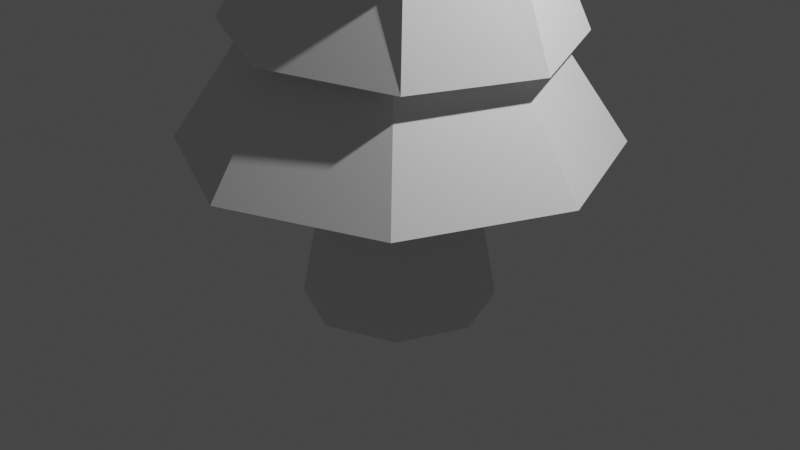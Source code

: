 # Source: drzewko2.blend  (saved by Blender 2.91.10; exported with 4.5.12 LTS)
import bpy
from mathutils import Matrix  # noqa: F401  (used for matrix-valued properties, if any)

bpy.ops.wm.read_factory_settings(use_empty=True)
scene = bpy.context.scene
scene.name = 'Scene'

# ---- collections
col_collection = bpy.data.collections.new('Collection'); scene.collection.children.link(col_collection)

# ---- materials (node trees are filled in below, after node groups)
mat_materia = bpy.data.materials.new('Materiał')
mat_materia.use_transparent_shadow = False

# ---- material node trees
mat_materia.use_nodes = True; mat_materia.node_tree.nodes.clear()
_N = mat_materia.node_tree.nodes; _L = mat_materia.node_tree.links
n0 = _N.new('ShaderNodeBsdfPrincipled'); n0.name = 'Principled BSDF'; n0.location = (10, 300)
n0.distribution = 'GGX'
n0.subsurface_method = 'BURLEY'
n0.inputs[3].default_value = 1.45
n0.inputs[27].default_value = (0.0, 0.0, 0.0, 1.0)
n0.inputs[28].default_value = 1.0
n1 = _N.new('ShaderNodeOutputMaterial'); n1.name = 'Material Output'; n1.location = (300, 300)
_L.new(n0.outputs[0], n1.inputs[0])
n1.is_active_output = True

# ---- world
world_world = bpy.data.worlds.new('World'); scene.world = world_world
world_world.use_nodes = True; world_world.node_tree.nodes.clear()
_N = world_world.node_tree.nodes; _L = world_world.node_tree.links
n0 = _N.new('ShaderNodeOutputWorld'); n0.name = 'World Output'; n0.location = (300, 300)
n1 = _N.new('ShaderNodeBackground'); n1.name = 'Background'; n1.location = (10, 300)
n1.inputs[0].default_value = (0.05088, 0.05088, 0.05088, 1.0)
_L.new(n1.outputs[0], n0.inputs[0])
n0.is_active_output = True
world_world.color = (0.05088, 0.05088, 0.05088)
world_world.use_sun_shadow = False
world_world.sun_shadow_jitter_overblur = 0.0

# ---- cameras
cam_camera = bpy.data.cameras.new('Camera')
cam_camera.clip_end = 100.0
cam_camera.ortho_scale = 7.314

# ---- lights
light_light = bpy.data.lights.new('Light', 'POINT')
light_light.transmission_factor = 0.0
light_light.energy = 1000.0
light_light.shadow_soft_size = 0.1
light_light.shadow_maximum_resolution = 0.006
light_light.use_absolute_resolution = True

# ---- meshes
me_walec = bpy.data.meshes.new('Walec')
me_walec.from_pydata([(0.0, 1.0, -0.842), (-5.151e-09, 0.5822, 1.406), (0.7071, 0.7071, -0.842), (0.4117, 0.4117, 1.406), (1.0, -4.371e-08, -0.842), (0.5822, -2.245e-08, 1.406), (0.7071, -0.7071, -0.842), (0.4117, -0.4117, 1.406), (-8.742e-08, -1.0, -0.842), (-5.605e-08, -0.5822, 1.406), (-0.7071, -0.7071, -0.842), (-0.4117, -0.4117, 1.406), (-1.0, 1.192e-08, -0.842), (-0.5822, 9.941e-09, 1.406), (-0.7071, 0.7071, -0.842), (-0.4117, 0.4117, 1.406)], [], [(0, 1, 3, 2), (2, 3, 5, 4), (4, 5, 7, 6), (6, 7, 9, 8), (8, 9, 11, 10), (10, 11, 13, 12), (3, 1, 15, 13, 11, 9, 7, 5), (12, 13, 15, 14), (14, 15, 1, 0), (0, 2, 4, 6, 8, 10, 12, 14)])
_uv = me_walec.uv_layers.new(name='MapaUV')
_uv.uv.foreach_set('vector', [1.0, 0.5, 1.0, 1.0, 0.875, 1.0, 0.875, 0.5, 0.875, 0.5, 0.875, 1.0, 0.75, 1.0, 0.75, 0.5, 0.75, 0.5, 0.75, 1.0, 0.625, 1.0, 0.625, 0.5, 0.625, 0.5, 0.625, 1.0, 0.5, 1.0, 0.5, 0.5, 0.5, 0.5, 0.5, 1.0, 0.375, 1.0, 0.375, 0.5, 0.375, 0.5, 0.375, 1.0, 0.25, 1.0, 0.25, 0.5, 0.4197, 0.4197, 0.25, 0.49, 0.08029, 0.4197, 0.01, 0.25, 0.08029, 0.08029, 0.25, 0.01, 0.4197, 0.08029, 0.49, 0.25, 0.25, 0.5, 0.25, 1.0, 0.125, 1.0, 0.125, 0.5, 0.125, 0.5, 0.125, 1.0, 0.0, 1.0, 0.0, 0.5, 0.75, 0.49, 0.9197, 0.4197, 0.99, 0.25, 0.9197, 0.08029, 0.75, 0.01, 0.5803, 0.08029, 0.51, 0.25, 0.5803, 0.4197])
me_walec.use_remesh_fix_poles = True
me_walec.use_remesh_preserve_attributes = False
me_walec.use_mirror_vertex_groups = False
me_walec.update()
me_walec_004 = bpy.data.meshes.new('Walec.004')
me_walec_004.from_pydata([(2.716e-08, 1.275, -1.0), (-1.406e-09, 0.8426, 1.0), (0.9013, 0.9013, -1.0), (0.5958, 0.5958, 1.0), (1.275, -6.089e-08, -1.0), (0.8426, -3.542e-08, 1.0), (0.9013, -0.9013, -1.0), (0.5958, -0.5958, 1.0), (-8.734e-08, -1.275, -1.0), (-7.507e-08, -0.8426, 1.0), (-0.9013, -0.9013, -1.0), (-0.5958, -0.5958, 1.0), (-1.275, 2.786e-08, -1.0), (-0.8426, 1.145e-08, 1.0), (-0.9013, 0.9013, -1.0), (-0.5958, 0.5958, 1.0), (1.261e-08, 1.726, -1.0), (1.22, 1.22, -1.0), (1.726, -7.544e-08, -1.0), (1.22, -1.22, -1.0), (-1.383e-07, -1.726, -1.0), (-1.22, -1.22, -1.0), (-1.739, -0.03841, -1.033), (-1.22, 1.22, -1.0), (4.793e-09, 0.5733, -0.5623), (0.4054, 0.4054, -0.5623), (0.5733, -2.738e-08, -0.5623), (0.4054, -0.4054, -0.5623), (-4.67e-08, -0.5733, -0.5623), (-0.4054, -0.4054, -0.5623), (-0.5733, 1.253e-08, -0.5623), (-0.4054, 0.4054, -0.5623), (-8.155e-09, 0.2091, -0.09388), (0.1479, 0.1479, -0.09388), (0.2091, -6.311e-09, -0.09388), (0.1479, -0.1479, -0.09388), (-2.694e-08, -0.2091, -0.09388), (-0.1479, -0.1479, -0.09388), (-0.2091, 8.247e-09, -0.09388), (-0.1479, 0.1479, -0.09388), (-1.318, -0.4138, -0.7668), (-0.8133, -0.04711, 1.034), (-1.232, -0.1708, -0.8475), (-0.5803, 0.04028, -0.5283), (-0.265, 0.1585, -0.05984)], [], [(16, 1, 3, 17), (17, 3, 5, 18), (18, 5, 7, 19), (19, 7, 9, 20), (20, 9, 11, 21), (40, 41, 13, 22), (3, 1, 15, 13, 41, 11, 9, 7, 5), (22, 13, 15, 23), (23, 15, 1, 16), (42, 12, 30, 43), (2, 0, 16, 17), (4, 2, 17, 18), (6, 4, 18, 19), (8, 6, 19, 20), (10, 8, 20, 21), (42, 10, 21, 40), (14, 12, 22, 23), (0, 14, 23, 16), (24, 25, 33, 32), (6, 8, 28, 27), (2, 4, 26, 25), (12, 14, 31, 30), (8, 10, 29, 28), (4, 6, 27, 26), (0, 2, 25, 24), (14, 0, 24, 31), (32, 33, 34, 35, 36, 37, 44, 38, 39), (31, 24, 32, 39), (43, 30, 38, 44), (27, 28, 36, 35), (25, 26, 34, 33), (30, 31, 39, 38), (28, 29, 37, 36), (26, 27, 35, 34), (29, 43, 44, 37), (12, 42, 40, 22), (10, 42, 43, 29), (21, 11, 41, 40)])
_uv = me_walec_004.uv_layers.new(name='MapaUV')
_uv.uv.foreach_set('vector', [1.0, 0.5, 1.0, 1.0, 0.875, 1.0, 0.875, 0.5, 0.875, 0.5, 0.875, 1.0, 0.75, 1.0, 0.75, 0.5, 0.75, 0.5, 0.75, 1.0, 0.625, 1.0, 0.625, 0.5, 0.625, 0.5, 0.625, 1.0, 0.5, 1.0, 0.5, 0.5, 0.5, 0.5, 0.5, 1.0, 0.375, 1.0, 0.375, 0.5, 0.3074, 0.5, 0.3074, 1.0, 0.25, 1.0, 0.25, 0.5, 0.4197, 0.4197, 0.25, 0.49, 0.08029, 0.4197, 0.01, 0.25, 0.04226, 0.1721, 0.08029, 0.08029, 0.25, 0.01, 0.4197, 0.08029, 0.49, 0.25, 0.25, 0.5, 0.25, 1.0, 0.125, 1.0, 0.125, 0.5, 0.125, 0.5, 0.125, 1.0, 0.0, 1.0, 0.0, 0.5, 0.5966, 0.1925, 0.5727, 0.25, 0.5727, 0.25, 0.5966, 0.1925, 0.8753, 0.3753, 0.75, 0.4273, 0.75, 0.49, 0.9197, 0.4197, 0.9273, 0.25, 0.8753, 0.3753, 0.9197, 0.4197, 0.99, 0.25, 0.8753, 0.1247, 0.9273, 0.25, 0.99, 0.25, 0.9197, 0.08029, 0.75, 0.07274, 0.8753, 0.1247, 0.9197, 0.08029, 0.75, 0.01, 0.6247, 0.1247, 0.75, 0.07274, 0.75, 0.01, 0.5803, 0.08029, 0.5966, 0.1925, 0.6247, 0.1247, 0.5803, 0.08029, 0.5423, 0.1721, 0.6247, 0.3753, 0.5727, 0.25, 0.51, 0.25, 0.5803, 0.4197, 0.75, 0.4273, 0.6247, 0.3753, 0.5803, 0.4197, 0.75, 0.49, 0.75, 0.4273, 0.8753, 0.3753, 0.8753, 0.3753, 0.75, 0.4273, 0.8753, 0.1247, 0.75, 0.07274, 0.75, 0.07274, 0.8753, 0.1247, 0.8753, 0.3753, 0.9273, 0.25, 0.9273, 0.25, 0.8753, 0.3753, 0.5727, 0.25, 0.6247, 0.3753, 0.6247, 0.3753, 0.5727, 0.25, 0.75, 0.07274, 0.6247, 0.1247, 0.6247, 0.1247, 0.75, 0.07274, 0.9273, 0.25, 0.8753, 0.1247, 0.8753, 0.1247, 0.9273, 0.25, 0.75, 0.4273, 0.8753, 0.3753, 0.8753, 0.3753, 0.75, 0.4273, 0.6247, 0.3753, 0.75, 0.4273, 0.75, 0.4273, 0.6247, 0.3753, 0.75, 0.4273, 0.8753, 0.3753, 0.9273, 0.25, 0.8753, 0.1247, 0.75, 0.07274, 0.6247, 0.1247, 0.5966, 0.1925, 0.5727, 0.25, 0.6247, 0.3753, 0.6247, 0.3753, 0.75, 0.4273, 0.75, 0.4273, 0.6247, 0.3753, 0.5966, 0.1925, 0.5727, 0.25, 0.5727, 0.25, 0.5966, 0.1925, 0.8753, 0.1247, 0.75, 0.07274, 0.75, 0.07274, 0.8753, 0.1247, 0.8753, 0.3753, 0.9273, 0.25, 0.9273, 0.25, 0.8753, 0.3753, 0.5727, 0.25, 0.6247, 0.3753, 0.6247, 0.3753, 0.5727, 0.25, 0.75, 0.07274, 0.6247, 0.1247, 0.6247, 0.1247, 0.75, 0.07274, 0.9273, 0.25, 0.8753, 0.1247, 0.8753, 0.1247, 0.9273, 0.25, 0.6247, 0.1247, 0.5966, 0.1925, 0.5966, 0.1925, 0.6247, 0.1247, 0.5727, 0.25, 0.5966, 0.1925, 0.5423, 0.1721, 0.51, 0.25, 0.6247, 0.1247, 0.5966, 0.1925, 0.5966, 0.1925, 0.6247, 0.1247, 0.375, 0.5, 0.375, 1.0, 0.3074, 1.0, 0.3074, 0.5])
me_walec_004.materials.append(mat_materia)
me_walec_004.use_remesh_fix_poles = True
me_walec_004.use_remesh_preserve_attributes = False
me_walec_004.use_mirror_vertex_groups = False
me_walec_004.update()
me_walec_006 = bpy.data.meshes.new('Walec.006')
me_walec_006.from_pydata([(0.004717, 1.274, -1.15), (-0.004401, 0.8436, 1.14), (0.9066, 0.9001, -1.167), (0.5737, 0.601, 1.701), (1.28, -0.001305, -1.178), (0.8101, 0.007588, 2.033), (0.9068, -0.9026, -1.175), (0.5662, -0.5889, 1.94), (0.005049, -1.276, -1.16), (-0.01504, -0.8391, 1.478), (-0.8968, -0.9024, -1.143), (-0.5932, -0.5964, 0.9162), (-1.271, -0.0009735, -1.133), (-0.8295, -0.003051, 0.5846), (-0.8971, 0.9003, -1.135), (-0.5856, 0.5934, 0.6772), (0.004658, 1.725, -1.148), (1.226, 1.219, -1.172), (1.732, -0.001364, -1.186), (1.226, -1.222, -1.182), (0.005107, -1.727, -1.162), (-1.216, -1.221, -1.139), (-1.722, -0.0009148, -1.125), (-1.216, 1.219, -1.128), (0.001613, 0.5729, -0.6136), (0.4073, 0.405, -0.6215), (0.5753, -0.0004684, -0.6261), (0.4074, -0.4059, -0.6248), (0.001762, -0.5737, -0.6183), (-0.4039, -0.4057, -0.6104), (-0.5719, -0.0003191, -0.6058), (-0.404, 0.4051, -0.6071), (-0.00176, 0.2095, -0.03795), (0.1462, 0.1483, -0.04083), (0.2075, 0.0003772, -0.04252), (0.1462, -0.1475, -0.04205), (-0.001706, -0.2087, -0.03968), (-0.1497, -0.1474, -0.03681), (-0.211, 0.0004317, -0.03511), (-0.1497, 0.1483, -0.03559), (-1.281, 0.755, -1.061), (-0.6936, 0.3293, 0.6362), (-1.062, 0.5013, -1.134), (-0.4783, 0.2256, -0.6065), (-0.1768, 0.08283, -0.03538)], [], [(16, 1, 3, 17), (17, 3, 5, 18), (18, 5, 7, 19), (19, 7, 9, 20), (20, 9, 11, 21), (21, 11, 13, 22), (3, 1, 15, 41, 13, 11, 9, 7, 5), (40, 41, 15, 23), (23, 15, 1, 16), (10, 12, 30, 29), (2, 0, 16, 17), (4, 2, 17, 18), (6, 4, 18, 19), (8, 6, 19, 20), (10, 8, 20, 21), (12, 10, 21, 22), (42, 12, 22, 40), (0, 14, 23, 16), (24, 25, 33, 32), (6, 8, 28, 27), (2, 4, 26, 25), (42, 14, 31, 43), (8, 10, 29, 28), (4, 6, 27, 26), (0, 2, 25, 24), (14, 0, 24, 31), (32, 33, 34, 35, 36, 37, 38, 44, 39), (31, 24, 32, 39), (29, 30, 38, 37), (27, 28, 36, 35), (25, 26, 34, 33), (43, 31, 39, 44), (28, 29, 37, 36), (26, 27, 35, 34), (30, 43, 44, 38), (12, 42, 43, 30), (14, 42, 40, 23), (22, 13, 41, 40)])
_uv = me_walec_006.uv_layers.new(name='MapaUV')
_uv.uv.foreach_set('vector', [1.0, 0.5, 1.0, 1.0, 0.875, 1.0, 0.875, 0.5, 0.875, 0.5, 0.875, 1.0, 0.75, 1.0, 0.75, 0.5, 0.75, 0.5, 0.75, 1.0, 0.625, 1.0, 0.625, 0.5, 0.625, 0.5, 0.625, 1.0, 0.5, 1.0, 0.5, 0.5, 0.5, 0.5, 0.5, 1.0, 0.375, 1.0, 0.375, 0.5, 0.375, 0.5, 0.375, 1.0, 0.25, 1.0, 0.25, 0.5, 0.4197, 0.4197, 0.25, 0.49, 0.08029, 0.4197, 0.04917, 0.3446, 0.01, 0.25, 0.08029, 0.08029, 0.25, 0.01, 0.4197, 0.08029, 0.49, 0.25, 0.1803, 0.5, 0.1803, 1.0, 0.125, 1.0, 0.125, 0.5, 0.125, 0.5, 0.125, 1.0, 0.0, 1.0, 0.0, 0.5, 0.6247, 0.1247, 0.5727, 0.25, 0.5727, 0.25, 0.6247, 0.1247, 0.8753, 0.3753, 0.75, 0.4273, 0.75, 0.49, 0.9197, 0.4197, 0.9273, 0.25, 0.8753, 0.3753, 0.9197, 0.4197, 0.99, 0.25, 0.8753, 0.1247, 0.9273, 0.25, 0.99, 0.25, 0.9197, 0.08029, 0.75, 0.07274, 0.8753, 0.1247, 0.9197, 0.08029, 0.75, 0.01, 0.6247, 0.1247, 0.75, 0.07274, 0.75, 0.01, 0.5803, 0.08029, 0.5727, 0.25, 0.6247, 0.1247, 0.5803, 0.08029, 0.51, 0.25, 0.6017, 0.3198, 0.5727, 0.25, 0.51, 0.25, 0.5492, 0.3446, 0.75, 0.4273, 0.6247, 0.3753, 0.5803, 0.4197, 0.75, 0.49, 0.75, 0.4273, 0.8753, 0.3753, 0.8753, 0.3753, 0.75, 0.4273, 0.8753, 0.1247, 0.75, 0.07274, 0.75, 0.07274, 0.8753, 0.1247, 0.8753, 0.3753, 0.9273, 0.25, 0.9273, 0.25, 0.8753, 0.3753, 0.6017, 0.3198, 0.6247, 0.3753, 0.6247, 0.3753, 0.6017, 0.3198, 0.75, 0.07274, 0.6247, 0.1247, 0.6247, 0.1247, 0.75, 0.07274, 0.9273, 0.25, 0.8753, 0.1247, 0.8753, 0.1247, 0.9273, 0.25, 0.75, 0.4273, 0.8753, 0.3753, 0.8753, 0.3753, 0.75, 0.4273, 0.6247, 0.3753, 0.75, 0.4273, 0.75, 0.4273, 0.6247, 0.3753, 0.75, 0.4273, 0.8753, 0.3753, 0.9273, 0.25, 0.8753, 0.1247, 0.75, 0.07274, 0.6247, 0.1247, 0.5727, 0.25, 0.6017, 0.3198, 0.6247, 0.3753, 0.6247, 0.3753, 0.75, 0.4273, 0.75, 0.4273, 0.6247, 0.3753, 0.6247, 0.1247, 0.5727, 0.25, 0.5727, 0.25, 0.6247, 0.1247, 0.8753, 0.1247, 0.75, 0.07274, 0.75, 0.07274, 0.8753, 0.1247, 0.8753, 0.3753, 0.9273, 0.25, 0.9273, 0.25, 0.8753, 0.3753, 0.6017, 0.3198, 0.6247, 0.3753, 0.6247, 0.3753, 0.6017, 0.3198, 0.75, 0.07274, 0.6247, 0.1247, 0.6247, 0.1247, 0.75, 0.07274, 0.9273, 0.25, 0.8753, 0.1247, 0.8753, 0.1247, 0.9273, 0.25, 0.5727, 0.25, 0.6017, 0.3198, 0.6017, 0.3198, 0.5727, 0.25, 0.5727, 0.25, 0.6017, 0.3198, 0.6017, 0.3198, 0.5727, 0.25, 0.6247, 0.3753, 0.6017, 0.3198, 0.5492, 0.3446, 0.5803, 0.4197, 0.25, 0.5, 0.25, 1.0, 0.1803, 1.0, 0.1803, 0.5])
me_walec_006.use_remesh_fix_poles = True
me_walec_006.use_remesh_preserve_attributes = False
me_walec_006.use_mirror_vertex_groups = False
me_walec_006.update()
me_walec_007 = bpy.data.meshes.new('Walec.007')
me_walec_007.from_pydata([(0.002817, 1.274, -1.151), (-0.005732, 0.8437, 1.308), (0.9043, 0.9008, -1.161), (0.5902, 0.5969, 1.301), (1.278, -0.0005945, -1.167), (0.8371, 0.001058, 1.297), (0.9044, -0.9019, -1.165), (0.5902, -0.5947, 1.299), (0.002911, -1.275, -1.156), (-0.005669, -0.8415, 1.304), (-0.8986, -0.9019, -1.146), (-0.6016, -0.5947, 1.311), (-1.272, -0.0005001, -1.141), (-0.8485, 0.001121, 1.315), (-0.8987, 0.9008, -1.143), (-0.6016, 0.5969, 1.313), (0.0028, 1.725, -1.15), (1.326, 1.32, -1.16), (1.675, -0.0004392, -1.174), (1.224, -1.221, -1.169), (0.002927, -1.726, -1.157), (-1.218, -1.221, -1.144), (-1.723, -0.0004834, -1.136), (-1.218, 1.22, -1.139), (0.0009684, 0.5731, -0.6143), (0.4064, 0.4052, -0.6189), (0.5744, -0.0002104, -0.6214), (0.4065, -0.4056, -0.6205), (0.001011, -0.5735, -0.6166), (-0.4045, -0.4056, -0.6121), (-0.5724, -0.0001679, -0.6095), (-0.4045, 0.4052, -0.6105), (-0.001024, 0.2093, -0.03889), (0.1469, 0.1481, -0.04054), (0.2081, 0.0001865, -0.04147), (0.1469, -0.1477, -0.04113), (-0.001009, -0.2089, -0.03972), (-0.1489, -0.1477, -0.03806), (-0.2102, 0.000202, -0.03713), (-0.1489, 0.1481, -0.03747), (1.435, 0.3833, -1.175), (0.7549, 0.1993, 1.299), (1.154, 0.2993, -1.165), (0.5185, 0.1347, -0.6206), (0.1878, 0.04939, -0.04116)], [], [(16, 1, 3, 17), (40, 41, 5, 18), (18, 5, 7, 19), (19, 7, 9, 20), (20, 9, 11, 21), (21, 11, 13, 22), (3, 1, 15, 13, 11, 9, 7, 5, 41), (22, 13, 15, 23), (23, 15, 1, 16), (10, 12, 30, 29), (2, 0, 16, 17), (42, 2, 17, 40), (6, 4, 18, 19), (8, 6, 19, 20), (10, 8, 20, 21), (12, 10, 21, 22), (14, 12, 22, 23), (0, 14, 23, 16), (24, 25, 33, 32), (6, 8, 28, 27), (42, 4, 26, 43), (12, 14, 31, 30), (8, 10, 29, 28), (4, 6, 27, 26), (0, 2, 25, 24), (14, 0, 24, 31), (32, 33, 44, 34, 35, 36, 37, 38, 39), (31, 24, 32, 39), (29, 30, 38, 37), (27, 28, 36, 35), (43, 26, 34, 44), (30, 31, 39, 38), (28, 29, 37, 36), (26, 27, 35, 34), (25, 43, 44, 33), (2, 42, 43, 25), (4, 42, 40, 18), (17, 3, 41, 40)])
_uv = me_walec_007.uv_layers.new(name='MapaUV')
_uv.uv.foreach_set('vector', [1.0, 0.5, 1.0, 1.0, 0.875, 1.0, 0.875, 0.5, 0.7916, 0.5, 0.7916, 1.0, 0.75, 1.0, 0.75, 0.5, 0.75, 0.5, 0.75, 1.0, 0.625, 1.0, 0.625, 0.5, 0.625, 0.5, 0.625, 1.0, 0.5, 1.0, 0.5, 0.5, 0.5, 0.5, 0.5, 1.0, 0.375, 1.0, 0.375, 0.5, 0.375, 0.5, 0.375, 1.0, 0.25, 1.0, 0.25, 0.5, 0.4197, 0.4197, 0.25, 0.49, 0.08029, 0.4197, 0.01, 0.25, 0.08029, 0.08029, 0.25, 0.01, 0.4197, 0.08029, 0.49, 0.25, 0.4666, 0.3065, 0.25, 0.5, 0.25, 1.0, 0.125, 1.0, 0.125, 0.5, 0.125, 0.5, 0.125, 1.0, 0.0, 1.0, 0.0, 0.5, 0.6247, 0.1247, 0.5727, 0.25, 0.5727, 0.25, 0.6247, 0.1247, 0.8753, 0.3753, 0.75, 0.4273, 0.75, 0.49, 0.9197, 0.4197, 0.91, 0.2917, 0.8753, 0.3753, 0.9197, 0.4197, 0.9666, 0.3065, 0.8753, 0.1247, 0.9273, 0.25, 0.99, 0.25, 0.9197, 0.08029, 0.75, 0.07274, 0.8753, 0.1247, 0.9197, 0.08029, 0.75, 0.01, 0.6247, 0.1247, 0.75, 0.07274, 0.75, 0.01, 0.5803, 0.08029, 0.5727, 0.25, 0.6247, 0.1247, 0.5803, 0.08029, 0.51, 0.25, 0.6247, 0.3753, 0.5727, 0.25, 0.51, 0.25, 0.5803, 0.4197, 0.75, 0.4273, 0.6247, 0.3753, 0.5803, 0.4197, 0.75, 0.49, 0.75, 0.4273, 0.8753, 0.3753, 0.8753, 0.3753, 0.75, 0.4273, 0.8753, 0.1247, 0.75, 0.07274, 0.75, 0.07274, 0.8753, 0.1247, 0.91, 0.2917, 0.9273, 0.25, 0.9273, 0.25, 0.91, 0.2917, 0.5727, 0.25, 0.6247, 0.3753, 0.6247, 0.3753, 0.5727, 0.25, 0.75, 0.07274, 0.6247, 0.1247, 0.6247, 0.1247, 0.75, 0.07274, 0.9273, 0.25, 0.8753, 0.1247, 0.8753, 0.1247, 0.9273, 0.25, 0.75, 0.4273, 0.8753, 0.3753, 0.8753, 0.3753, 0.75, 0.4273, 0.6247, 0.3753, 0.75, 0.4273, 0.75, 0.4273, 0.6247, 0.3753, 0.75, 0.4273, 0.8753, 0.3753, 0.91, 0.2917, 0.9273, 0.25, 0.8753, 0.1247, 0.75, 0.07274, 0.6247, 0.1247, 0.5727, 0.25, 0.6247, 0.3753, 0.6247, 0.3753, 0.75, 0.4273, 0.75, 0.4273, 0.6247, 0.3753, 0.6247, 0.1247, 0.5727, 0.25, 0.5727, 0.25, 0.6247, 0.1247, 0.8753, 0.1247, 0.75, 0.07274, 0.75, 0.07274, 0.8753, 0.1247, 0.91, 0.2917, 0.9273, 0.25, 0.9273, 0.25, 0.91, 0.2917, 0.5727, 0.25, 0.6247, 0.3753, 0.6247, 0.3753, 0.5727, 0.25, 0.75, 0.07274, 0.6247, 0.1247, 0.6247, 0.1247, 0.75, 0.07274, 0.9273, 0.25, 0.8753, 0.1247, 0.8753, 0.1247, 0.9273, 0.25, 0.8753, 0.3753, 0.91, 0.2917, 0.91, 0.2917, 0.8753, 0.3753, 0.8753, 0.3753, 0.91, 0.2917, 0.91, 0.2917, 0.8753, 0.3753, 0.9273, 0.25, 0.91, 0.2917, 0.9666, 0.3065, 0.99, 0.25, 0.875, 0.5, 0.875, 1.0, 0.7916, 1.0, 0.7916, 0.5])
me_walec_007.use_remesh_fix_poles = True
me_walec_007.use_remesh_preserve_attributes = False
me_walec_007.use_mirror_vertex_groups = False
me_walec_007.update()
me_walec_009 = bpy.data.meshes.new('Walec.009')
me_walec_009.from_pydata([(0.002874, 1.274, -1.207), (-0.005861, 0.4095, 1.423), (0.9044, 0.9004, -1.218), (0.2824, 0.2901, 1.419), (1.278, -0.001006, -1.225), (0.4018, 0.001862, 1.417), (0.9044, -0.9023, -1.224), (0.2825, -0.2864, 1.417), (0.002995, -1.276, -1.216), (-0.005822, -0.4058, 1.42), (-0.8985, -0.9023, -1.205), (-0.2941, -0.2863, 1.424), (-1.272, -0.0008846, -1.198), (-0.4135, 0.001901, 1.426), (-0.8986, 0.9004, -1.199), (-0.2941, 0.2901, 1.425), (0.002852, 1.725, -1.206), (1.223, 1.219, -1.221), (1.729, -0.001027, -1.23), (1.224, -1.221, -1.229), (0.003016, -1.727, -1.218), (-1.218, -1.221, -1.203), (-1.723, -0.0008631, -1.193), (-1.218, 1.219, -1.195), (0.0009868, 0.573, -0.6335), (0.4065, 0.4051, -0.6384), (0.5744, -0.0003539, -0.6416), (0.4065, -0.4057, -0.6412), (0.001041, -0.5737, -0.6375), (-0.4044, -0.4057, -0.6326), (-0.5724, -0.0002994, -0.6294), (-0.4045, 0.4051, -0.6298), (-0.001051, 0.2095, -0.01802), (0.1468, 0.1482, -0.01981), (0.2081, 0.0003255, -0.02097), (0.1469, -0.1475, -0.02082), (-0.001032, -0.2088, -0.01946), (-0.1489, -0.1475, -0.01767), (-0.2102, 0.0003454, -0.01651), (-0.1489, 0.1482, -0.01666), (0.7425, -1.29, -1.25), (0.1863, -0.1956, 1.393), (0.5552, -0.9163, -1.247), (0.2619, -0.335, -0.6654), (0.1086, -0.03273, -0.04598)], [], [(16, 1, 3, 17), (17, 3, 5, 18), (18, 5, 7, 19), (40, 41, 9, 20), (20, 9, 11, 21), (21, 11, 13, 22), (3, 1, 15, 13, 11, 9, 41, 7, 5), (22, 13, 15, 23), (23, 15, 1, 16), (10, 12, 30, 29), (2, 0, 16, 17), (4, 2, 17, 18), (6, 4, 18, 19), (42, 6, 19, 40), (10, 8, 20, 21), (12, 10, 21, 22), (14, 12, 22, 23), (0, 14, 23, 16), (24, 25, 33, 32), (42, 8, 28, 43), (2, 4, 26, 25), (12, 14, 31, 30), (8, 10, 29, 28), (4, 6, 27, 26), (0, 2, 25, 24), (14, 0, 24, 31), (32, 33, 34, 35, 44, 36, 37, 38, 39), (31, 24, 32, 39), (29, 30, 38, 37), (43, 28, 36, 44), (25, 26, 34, 33), (30, 31, 39, 38), (28, 29, 37, 36), (26, 27, 35, 34), (27, 43, 44, 35), (6, 42, 43, 27), (8, 42, 40, 20), (19, 7, 41, 40)])
_uv = me_walec_009.uv_layers.new(name='MapaUV')
_uv.uv.foreach_set('vector', [1.0, 0.5, 1.0, 1.0, 0.875, 1.0, 0.875, 0.5, 0.875, 0.5, 0.875, 1.0, 0.75, 1.0, 0.75, 0.5, 0.75, 0.5, 0.75, 1.0, 0.625, 1.0, 0.625, 0.5, 0.5734, 0.5, 0.5734, 1.0, 0.5, 1.0, 0.5, 0.5, 0.5, 0.5, 0.5, 1.0, 0.375, 1.0, 0.375, 0.5, 0.375, 0.5, 0.375, 1.0, 0.25, 1.0, 0.25, 0.5, 0.4197, 0.4197, 0.25, 0.49, 0.08029, 0.4197, 0.01, 0.25, 0.08029, 0.08029, 0.25, 0.01, 0.3497, 0.05128, 0.4197, 0.08029, 0.49, 0.25, 0.25, 0.5, 0.25, 1.0, 0.125, 1.0, 0.125, 0.5, 0.125, 0.5, 0.125, 1.0, 0.0, 1.0, 0.0, 0.5, 0.6247, 0.1247, 0.5727, 0.25, 0.5727, 0.25, 0.6247, 0.1247, 0.8753, 0.3753, 0.75, 0.4273, 0.75, 0.49, 0.9197, 0.4197, 0.9273, 0.25, 0.8753, 0.3753, 0.9197, 0.4197, 0.99, 0.25, 0.8753, 0.1247, 0.9273, 0.25, 0.99, 0.25, 0.9197, 0.08029, 0.8236, 0.1032, 0.8753, 0.1247, 0.9197, 0.08029, 0.8497, 0.05128, 0.6247, 0.1247, 0.75, 0.07274, 0.75, 0.01, 0.5803, 0.08029, 0.5727, 0.25, 0.6247, 0.1247, 0.5803, 0.08029, 0.51, 0.25, 0.6247, 0.3753, 0.5727, 0.25, 0.51, 0.25, 0.5803, 0.4197, 0.75, 0.4273, 0.6247, 0.3753, 0.5803, 0.4197, 0.75, 0.49, 0.75, 0.4273, 0.8753, 0.3753, 0.8753, 0.3753, 0.75, 0.4273, 0.8236, 0.1032, 0.75, 0.07274, 0.75, 0.07274, 0.8236, 0.1032, 0.8753, 0.3753, 0.9273, 0.25, 0.9273, 0.25, 0.8753, 0.3753, 0.5727, 0.25, 0.6247, 0.3753, 0.6247, 0.3753, 0.5727, 0.25, 0.75, 0.07274, 0.6247, 0.1247, 0.6247, 0.1247, 0.75, 0.07274, 0.9273, 0.25, 0.8753, 0.1247, 0.8753, 0.1247, 0.9273, 0.25, 0.75, 0.4273, 0.8753, 0.3753, 0.8753, 0.3753, 0.75, 0.4273, 0.6247, 0.3753, 0.75, 0.4273, 0.75, 0.4273, 0.6247, 0.3753, 0.75, 0.4273, 0.8753, 0.3753, 0.9273, 0.25, 0.8753, 0.1247, 0.8236, 0.1032, 0.75, 0.07274, 0.6247, 0.1247, 0.5727, 0.25, 0.6247, 0.3753, 0.6247, 0.3753, 0.75, 0.4273, 0.75, 0.4273, 0.6247, 0.3753, 0.6247, 0.1247, 0.5727, 0.25, 0.5727, 0.25, 0.6247, 0.1247, 0.8236, 0.1032, 0.75, 0.07274, 0.75, 0.07274, 0.8236, 0.1032, 0.8753, 0.3753, 0.9273, 0.25, 0.9273, 0.25, 0.8753, 0.3753, 0.5727, 0.25, 0.6247, 0.3753, 0.6247, 0.3753, 0.5727, 0.25, 0.75, 0.07274, 0.6247, 0.1247, 0.6247, 0.1247, 0.75, 0.07274, 0.9273, 0.25, 0.8753, 0.1247, 0.8753, 0.1247, 0.9273, 0.25, 0.8753, 0.1247, 0.8236, 0.1032, 0.8236, 0.1032, 0.8753, 0.1247, 0.8753, 0.1247, 0.8236, 0.1032, 0.8236, 0.1032, 0.8753, 0.1247, 0.75, 0.07274, 0.8236, 0.1032, 0.8497, 0.05128, 0.75, 0.01, 0.625, 0.5, 0.625, 1.0, 0.5734, 1.0, 0.5734, 0.5])
me_walec_009.use_remesh_fix_poles = True
me_walec_009.use_remesh_preserve_attributes = False
me_walec_009.use_mirror_vertex_groups = False
me_walec_009.update()
me_walec_010 = bpy.data.meshes.new('Walec.010')
me_walec_010.from_pydata([(-0.0001961, 1.038, -0.9563), (-0.01662, 0.4974, 2.026), (0.7306, 0.7387, -0.8044), (0.3158, 0.3598, 2.028), (1.034, 0.005038, -0.7994), (0.4535, 0.02736, 2.03), (0.7336, -0.7335, -0.9563), (0.3157, -0.3051, 2.031), (-0.0001962, -1.037, -0.9563), (-0.01673, -0.4428, 2.031), (-0.734, -0.7335, -0.9563), (-0.3492, -0.3051, 2.029), (-1.038, 0.0003176, -0.9563), (-0.4868, 0.02727, 2.027), (-0.734, 0.7341, -0.9563), (-0.3491, 0.3597, 2.026), (-0.003068, 1.41, -0.8105), (0.9904, 0.9984, -0.805), (1.402, 0.005073, -0.7982), (0.9902, -0.9883, -0.794), (-0.003374, -1.4, -0.7949), (-0.9968, -0.9885, -0.8004), (-1.405, 0.0003176, -0.9563), (-0.9966, 0.9982, -0.8114), (-0.0001961, 0.5467, -0.5392), (0.3862, 0.3867, -0.5392), (0.5462, 0.0003175, -0.5392), (0.3862, -0.386, -0.5392), (-0.0001961, -0.5461, -0.5392), (-0.3866, -0.386, -0.5392), (-0.5466, 0.0003176, -0.5392), (-0.3866, 0.3867, -0.5392), (-0.0001961, 0.1996, -0.09269), (0.1407, 0.1412, -0.09269), (0.1991, 0.0003175, -0.09269), (0.1407, -0.1406, -0.09269), (-0.0001961, -0.199, -0.09269), (-0.1411, -0.1406, -0.09269), (-0.1995, 0.0003176, -0.09269), (-0.1411, 0.1412, -0.09269)], [], [(16, 1, 3, 17), (17, 3, 5, 18), (18, 5, 7, 19), (19, 7, 9, 20), (20, 9, 11, 21), (21, 11, 13, 22), (3, 1, 15, 13, 11, 9, 7, 5), (22, 13, 15, 23), (23, 15, 1, 16), (10, 12, 30, 29), (2, 0, 16, 17), (4, 2, 17, 18), (6, 4, 18, 19), (8, 6, 19, 20), (10, 8, 20, 21), (12, 10, 21, 22), (14, 12, 22, 23), (0, 14, 23, 16), (24, 25, 33, 32), (6, 8, 28, 27), (2, 4, 26, 25), (12, 14, 31, 30), (8, 10, 29, 28), (4, 6, 27, 26), (0, 2, 25, 24), (14, 0, 24, 31), (32, 33, 34, 35, 36, 37, 38, 39), (31, 24, 32, 39), (29, 30, 38, 37), (27, 28, 36, 35), (25, 26, 34, 33), (30, 31, 39, 38), (28, 29, 37, 36), (26, 27, 35, 34)])
_uv = me_walec_010.uv_layers.new(name='MapaUV')
_uv.uv.foreach_set('vector', [1.0, 0.5, 1.0, 1.0, 0.875, 1.0, 0.875, 0.5, 0.875, 0.5, 0.875, 1.0, 0.75, 1.0, 0.75, 0.5, 0.75, 0.5, 0.75, 1.0, 0.625, 1.0, 0.625, 0.5, 0.625, 0.5, 0.625, 1.0, 0.5, 1.0, 0.5, 0.5, 0.5, 0.5, 0.5, 1.0, 0.375, 1.0, 0.375, 0.5, 0.375, 0.5, 0.375, 1.0, 0.25, 1.0, 0.25, 0.5, 0.4197, 0.4197, 0.25, 0.49, 0.08029, 0.4197, 0.01, 0.25, 0.08029, 0.08029, 0.25, 0.01, 0.4197, 0.08029, 0.49, 0.25, 0.25, 0.5, 0.25, 1.0, 0.125, 1.0, 0.125, 0.5, 0.125, 0.5, 0.125, 1.0, 0.0, 1.0, 0.0, 0.5, 0.6247, 0.1247, 0.5727, 0.25, 0.5727, 0.25, 0.6247, 0.1247, 0.8753, 0.3753, 0.75, 0.4273, 0.75, 0.49, 0.9197, 0.4197, 0.9273, 0.25, 0.8753, 0.3753, 0.9197, 0.4197, 0.99, 0.25, 0.8753, 0.1247, 0.9273, 0.25, 0.99, 0.25, 0.9197, 0.08029, 0.75, 0.07274, 0.8753, 0.1247, 0.9197, 0.08029, 0.75, 0.01, 0.6247, 0.1247, 0.75, 0.07274, 0.75, 0.01, 0.5803, 0.08029, 0.5727, 0.25, 0.6247, 0.1247, 0.5803, 0.08029, 0.51, 0.25, 0.6247, 0.3753, 0.5727, 0.25, 0.51, 0.25, 0.5803, 0.4197, 0.75, 0.4273, 0.6247, 0.3753, 0.5803, 0.4197, 0.75, 0.49, 0.75, 0.4273, 0.8753, 0.3753, 0.8753, 0.3753, 0.75, 0.4273, 0.8753, 0.1247, 0.75, 0.07274, 0.75, 0.07274, 0.8753, 0.1247, 0.8753, 0.3753, 0.9273, 0.25, 0.9273, 0.25, 0.8753, 0.3753, 0.5727, 0.25, 0.6247, 0.3753, 0.6247, 0.3753, 0.5727, 0.25, 0.75, 0.07274, 0.6247, 0.1247, 0.6247, 0.1247, 0.75, 0.07274, 0.9273, 0.25, 0.8753, 0.1247, 0.8753, 0.1247, 0.9273, 0.25, 0.75, 0.4273, 0.8753, 0.3753, 0.8753, 0.3753, 0.75, 0.4273, 0.6247, 0.3753, 0.75, 0.4273, 0.75, 0.4273, 0.6247, 0.3753, 0.75, 0.4273, 0.8753, 0.3753, 0.9273, 0.25, 0.8753, 0.1247, 0.75, 0.07274, 0.6247, 0.1247, 0.5727, 0.25, 0.6247, 0.3753, 0.6247, 0.3753, 0.75, 0.4273, 0.75, 0.4273, 0.6247, 0.3753, 0.6247, 0.1247, 0.5727, 0.25, 0.5727, 0.25, 0.6247, 0.1247, 0.8753, 0.1247, 0.75, 0.07274, 0.75, 0.07274, 0.8753, 0.1247, 0.8753, 0.3753, 0.9273, 0.25, 0.9273, 0.25, 0.8753, 0.3753, 0.5727, 0.25, 0.6247, 0.3753, 0.6247, 0.3753, 0.5727, 0.25, 0.75, 0.07274, 0.6247, 0.1247, 0.6247, 0.1247, 0.75, 0.07274, 0.9273, 0.25, 0.8753, 0.1247, 0.8753, 0.1247, 0.9273, 0.25])
me_walec_010.use_remesh_fix_poles = True
me_walec_010.use_remesh_preserve_attributes = False
me_walec_010.use_mirror_vertex_groups = False
me_walec_010.update()

# ---- objects
ob_light = bpy.data.objects.new('Light', light_light)
ob_camera = bpy.data.objects.new('Camera', cam_camera)
ob_walec = bpy.data.objects.new('Walec', me_walec)
ob_walec_001 = bpy.data.objects.new('Walec.001', me_walec_004)
ob_walec_003 = bpy.data.objects.new('Walec.003', me_walec_006)
ob_walec_004 = bpy.data.objects.new('Walec.004', me_walec_007)
ob_walec_006 = bpy.data.objects.new('Walec.006', me_walec_009)
ob_walec_007 = bpy.data.objects.new('Walec.007', me_walec_010)

# ---- transforms, parenting, visibility, modifiers, constraints
ob_light.location = (4.076, 1.005, 5.904)
ob_light.rotation_euler = (0.6503, 0.05522, 1.866)
ob_light.lock_rotations_4d = False
ob_light.empty_display_type = 'ARROWS'
ob_light.color = (0.0, 0.0, 0.0, 0.0)
ob_light.lineart.crease_threshold = 0.0
ob_camera.location = (7.359, -6.926, 4.958)
ob_camera.rotation_euler = (1.109, 0.0, 0.8149)
ob_camera.lock_rotations_4d = False
ob_camera.empty_display_type = 'ARROWS'
ob_camera.color = (0.0, 0.0, 0.0, 0.0)
ob_camera.display_type = 'WIRE'
ob_camera.lineart.crease_threshold = 0.0
ob_walec.location = (0.0, 0.0, 0.0)
ob_walec.lineart.crease_threshold = 0.0
ob_walec_001.location = (0.0, 0.0, 1.697)
ob_walec_001.scale = (1.287, 1.287, 0.8262)
ob_walec_001.lineart.crease_threshold = 0.0
ob_walec_003.location = (0.07537, -0.0006971, 2.791)
ob_walec_003.rotation_euler = (0.01144, 0.04899, 0.01885)
ob_walec_003.scale = (1.015, 1.015, 0.6517)
ob_walec_003.lineart.crease_threshold = 0.0
ob_walec_004.location = (0.09808, -0.02625, 3.621)
ob_walec_004.rotation_euler = (0.005544, 0.029, 0.009797)
ob_walec_004.scale = (0.8706, 0.8706, 0.5588)
ob_walec_004.lineart.crease_threshold = 0.0
ob_walec_006.location = (0.09808, -0.04509, 4.408)
ob_walec_006.rotation_euler = (0.006955, 0.02159, 0.02738)
ob_walec_006.scale = (0.7151, 0.7151, 0.459)
ob_walec_006.lineart.crease_threshold = 0.0
ob_walec_007.location = (0.09808, -0.08885, 4.899)
ob_walec_007.rotation_euler = (0.04007, 0.02473, 0.04447)
ob_walec_007.scale = (0.5971, 0.6332, 0.4752)
ob_walec_007.lineart.crease_threshold = 0.0

# ---- collection membership
col_collection.objects.link(ob_light)
col_collection.objects.link(ob_camera)
col_collection.objects.link(ob_walec)
col_collection.objects.link(ob_walec_001)
col_collection.objects.link(ob_walec_003)
col_collection.objects.link(ob_walec_004)
col_collection.objects.link(ob_walec_006)
col_collection.objects.link(ob_walec_007)

# ---- scene / render settings (as saved in the file)
scene.camera = ob_camera
scene.frame_start = 1; scene.frame_end = 250; scene.frame_set(1)
scene.render.engine = 'BLENDER_EEVEE_NEXT'
scene.cycles.use_denoising = False
scene.cycles.samples = 128
scene.cycles.sampling_pattern = 'TABULATED_SOBOL'
scene.cycles.use_adaptive_sampling = False
scene.cycles.use_light_tree = False
scene.view_settings.view_transform = 'Filmic'
bpy.context.view_layer.update()
